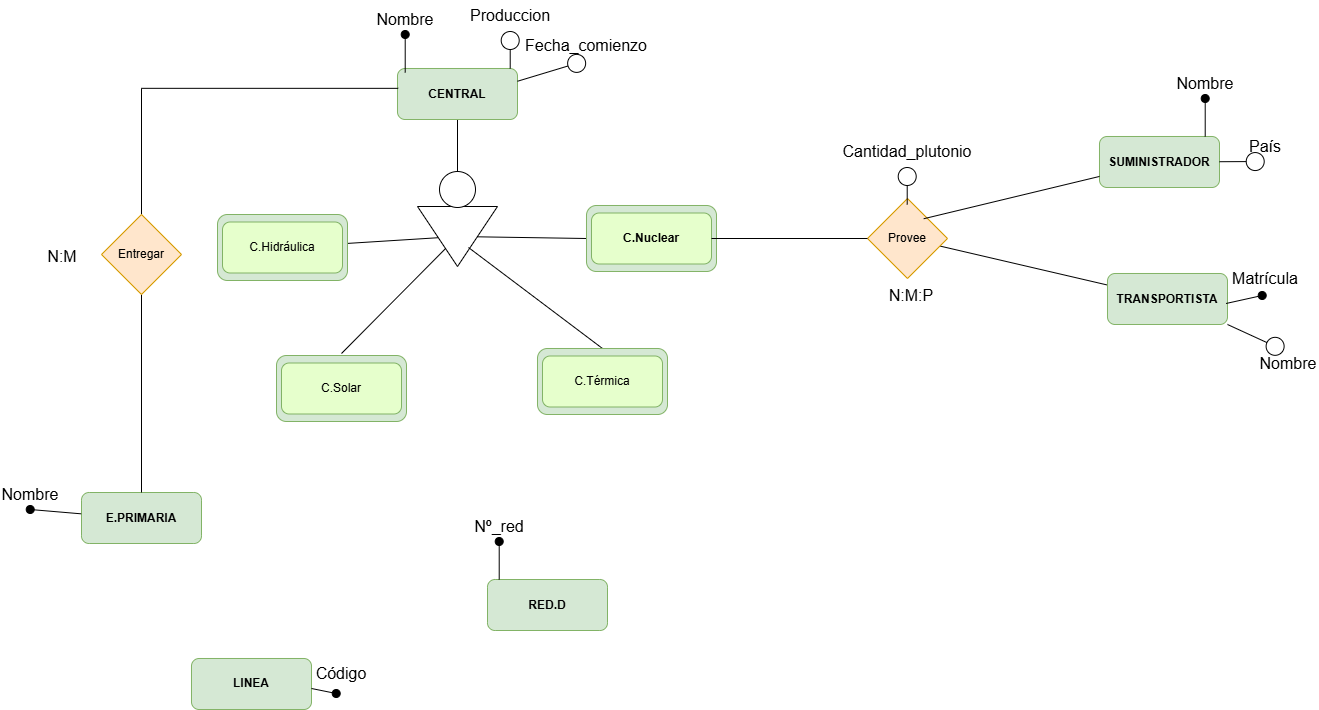

The diagram above was exported from draw.io. Its source (the exported page's mxGraphModel, read from the mxfile embedded in the PNG):
<mxGraphModel dx="1995" dy="1123" grid="0" gridSize="10" guides="1" tooltips="1" connect="1" arrows="1" fold="1" page="0" pageScale="1" pageWidth="827" pageHeight="1169" math="0" shadow="0">
  <root>
    <mxCell id="0" />
    <mxCell id="1" parent="0" />
    <mxCell id="Cjzg7U7YfKGBw63CzoXd-1" style="edgeStyle=none;curved=1;rounded=0;orthogonalLoop=1;jettySize=auto;html=1;entryX=0.5;entryY=0;entryDx=0;entryDy=0;fontSize=12;startSize=8;endSize=8;endArrow=none;endFill=0;" edge="1" source="Cjzg7U7YfKGBw63CzoXd-2" target="Cjzg7U7YfKGBw63CzoXd-4" parent="1">
      <mxGeometry relative="1" as="geometry" />
    </mxCell>
    <mxCell id="Cjzg7U7YfKGBw63CzoXd-2" value="&lt;b&gt;CENTRAL&lt;/b&gt;" style="rounded=1;whiteSpace=wrap;html=1;fillColor=#d5e8d4;strokeColor=#82b366;" vertex="1" parent="1">
      <mxGeometry x="-109" y="48" width="120" height="51" as="geometry" />
    </mxCell>
    <mxCell id="Cjzg7U7YfKGBw63CzoXd-20" style="edgeStyle=none;curved=1;rounded=0;orthogonalLoop=1;jettySize=auto;html=1;entryX=0;entryY=0.5;entryDx=0;entryDy=0;fontSize=12;startSize=8;endSize=8;endArrow=none;endFill=0;" edge="1" parent="1" source="Cjzg7U7YfKGBw63CzoXd-3" target="Cjzg7U7YfKGBw63CzoXd-14">
      <mxGeometry relative="1" as="geometry" />
    </mxCell>
    <mxCell id="Cjzg7U7YfKGBw63CzoXd-3" value="" style="triangle;whiteSpace=wrap;html=1;rotation=90;" vertex="1" parent="1">
      <mxGeometry x="-79" y="176" width="60" height="80" as="geometry" />
    </mxCell>
    <mxCell id="Cjzg7U7YfKGBw63CzoXd-4" value="" style="ellipse;whiteSpace=wrap;html=1;aspect=fixed;" vertex="1" parent="1">
      <mxGeometry x="-67" y="151" width="36" height="36" as="geometry" />
    </mxCell>
    <mxCell id="Cjzg7U7YfKGBw63CzoXd-5" value="" style="endArrow=none;html=1;rounded=0;fontSize=12;startSize=8;endSize=8;curved=1;" edge="1" parent="1" source="Cjzg7U7YfKGBw63CzoXd-8" target="Cjzg7U7YfKGBw63CzoXd-3">
      <mxGeometry width="50" height="50" relative="1" as="geometry">
        <mxPoint x="-135" y="241" as="sourcePoint" />
        <mxPoint x="-85" y="191" as="targetPoint" />
      </mxGeometry>
    </mxCell>
    <mxCell id="Cjzg7U7YfKGBw63CzoXd-6" value="" style="endArrow=none;html=1;rounded=0;fontSize=12;startSize=8;endSize=8;curved=1;entryX=0.5;entryY=0;entryDx=0;entryDy=0;" edge="1" parent="1" target="Cjzg7U7YfKGBw63CzoXd-17">
      <mxGeometry width="50" height="50" relative="1" as="geometry">
        <mxPoint x="-38" y="227" as="sourcePoint" />
        <mxPoint x="8" y="270" as="targetPoint" />
      </mxGeometry>
    </mxCell>
    <mxCell id="Cjzg7U7YfKGBw63CzoXd-7" value="" style="group" vertex="1" connectable="0" parent="1">
      <mxGeometry x="-289" y="194" width="130" height="66" as="geometry" />
    </mxCell>
    <mxCell id="Cjzg7U7YfKGBw63CzoXd-8" value="VEHÍCULO" style="rounded=1;whiteSpace=wrap;html=1;fillColor=#d5e8d4;strokeColor=#82b366;" vertex="1" parent="Cjzg7U7YfKGBw63CzoXd-7">
      <mxGeometry width="130" height="66" as="geometry" />
    </mxCell>
    <mxCell id="Cjzg7U7YfKGBw63CzoXd-9" value="C.Hidráulica" style="rounded=1;whiteSpace=wrap;html=1;fillColor=#E6FFCC;strokeColor=#82b366;" vertex="1" parent="Cjzg7U7YfKGBw63CzoXd-7">
      <mxGeometry x="5" y="7.5" width="120" height="51" as="geometry" />
    </mxCell>
    <mxCell id="Cjzg7U7YfKGBw63CzoXd-10" value="" style="group" vertex="1" connectable="0" parent="1">
      <mxGeometry x="-230" y="335" width="130" height="66" as="geometry" />
    </mxCell>
    <mxCell id="Cjzg7U7YfKGBw63CzoXd-11" value="VEHÍCULO" style="rounded=1;whiteSpace=wrap;html=1;fillColor=#d5e8d4;strokeColor=#82b366;" vertex="1" parent="Cjzg7U7YfKGBw63CzoXd-10">
      <mxGeometry width="130" height="66" as="geometry" />
    </mxCell>
    <mxCell id="Cjzg7U7YfKGBw63CzoXd-12" value="C.Solar" style="rounded=1;whiteSpace=wrap;html=1;fillColor=#E6FFCC;strokeColor=#82b366;" vertex="1" parent="Cjzg7U7YfKGBw63CzoXd-10">
      <mxGeometry x="5" y="7.5" width="120" height="51" as="geometry" />
    </mxCell>
    <mxCell id="Cjzg7U7YfKGBw63CzoXd-13" value="" style="group" vertex="1" connectable="0" parent="1">
      <mxGeometry x="80" y="185" width="130" height="66" as="geometry" />
    </mxCell>
    <mxCell id="Cjzg7U7YfKGBw63CzoXd-14" value="VEHÍCULO" style="rounded=1;whiteSpace=wrap;html=1;fillColor=#d5e8d4;strokeColor=#82b366;" vertex="1" parent="Cjzg7U7YfKGBw63CzoXd-13">
      <mxGeometry width="130" height="66" as="geometry" />
    </mxCell>
    <mxCell id="Cjzg7U7YfKGBw63CzoXd-15" value="&lt;div&gt;&lt;b&gt;C.Nuclear&lt;/b&gt;&lt;/div&gt;" style="rounded=1;whiteSpace=wrap;html=1;fillColor=#E6FFCC;strokeColor=#82b366;" vertex="1" parent="Cjzg7U7YfKGBw63CzoXd-13">
      <mxGeometry x="5" y="7.5" width="120" height="51" as="geometry" />
    </mxCell>
    <mxCell id="Cjzg7U7YfKGBw63CzoXd-16" value="" style="group" vertex="1" connectable="0" parent="1">
      <mxGeometry x="31" y="328" width="130" height="66" as="geometry" />
    </mxCell>
    <mxCell id="Cjzg7U7YfKGBw63CzoXd-17" value="VEHÍCULO" style="rounded=1;whiteSpace=wrap;html=1;fillColor=#d5e8d4;strokeColor=#82b366;" vertex="1" parent="Cjzg7U7YfKGBw63CzoXd-16">
      <mxGeometry width="130" height="66" as="geometry" />
    </mxCell>
    <mxCell id="Cjzg7U7YfKGBw63CzoXd-18" value="C.Térmica" style="rounded=1;whiteSpace=wrap;html=1;fillColor=#E6FFCC;strokeColor=#82b366;" vertex="1" parent="Cjzg7U7YfKGBw63CzoXd-16">
      <mxGeometry x="5" y="7.5" width="120" height="51" as="geometry" />
    </mxCell>
    <mxCell id="Cjzg7U7YfKGBw63CzoXd-19" style="edgeStyle=none;curved=1;rounded=0;orthogonalLoop=1;jettySize=auto;html=1;fontSize=12;startSize=8;endSize=8;endArrow=none;endFill=0;" edge="1" parent="1" source="Cjzg7U7YfKGBw63CzoXd-3">
      <mxGeometry relative="1" as="geometry">
        <mxPoint x="-165" y="333" as="targetPoint" />
      </mxGeometry>
    </mxCell>
    <mxCell id="Cjzg7U7YfKGBw63CzoXd-21" value="&lt;b&gt;SUMINISTRADOR&lt;/b&gt;" style="rounded=1;whiteSpace=wrap;html=1;fillColor=#d5e8d4;strokeColor=#82b366;" vertex="1" parent="1">
      <mxGeometry x="593" y="116" width="120" height="51" as="geometry" />
    </mxCell>
    <mxCell id="Cjzg7U7YfKGBw63CzoXd-42" style="edgeStyle=none;curved=1;rounded=0;orthogonalLoop=1;jettySize=auto;html=1;fontSize=12;startSize=8;endSize=8;endArrow=none;endFill=0;" edge="1" parent="1" source="Cjzg7U7YfKGBw63CzoXd-22" target="Cjzg7U7YfKGBw63CzoXd-39">
      <mxGeometry relative="1" as="geometry" />
    </mxCell>
    <mxCell id="Cjzg7U7YfKGBw63CzoXd-22" value="&lt;b&gt;TRANSPORTISTA&lt;/b&gt;" style="rounded=1;whiteSpace=wrap;html=1;fillColor=#d5e8d4;strokeColor=#82b366;" vertex="1" parent="1">
      <mxGeometry x="601" y="253" width="120" height="51" as="geometry" />
    </mxCell>
    <mxCell id="Cjzg7U7YfKGBw63CzoXd-23" value="Nombre" style="text;html=1;align=center;verticalAlign=middle;whiteSpace=wrap;rounded=0;fontSize=16;" vertex="1" parent="1">
      <mxGeometry x="-131" y="-16" width="60" height="30" as="geometry" />
    </mxCell>
    <mxCell id="Cjzg7U7YfKGBw63CzoXd-24" value="" style="endArrow=oval;html=1;rounded=0;fontSize=12;startSize=8;endSize=8;curved=1;entryX=0.5;entryY=1;entryDx=0;entryDy=0;endFill=1;" edge="1" parent="1">
      <mxGeometry width="50" height="50" relative="1" as="geometry">
        <mxPoint x="-101.29000000000002" y="52" as="sourcePoint" />
        <mxPoint x="-101.29000000000002" y="14" as="targetPoint" />
      </mxGeometry>
    </mxCell>
    <mxCell id="Cjzg7U7YfKGBw63CzoXd-25" value="Produccion" style="text;html=1;align=center;verticalAlign=middle;whiteSpace=wrap;rounded=0;fontSize=16;" vertex="1" parent="1">
      <mxGeometry x="-26" y="-20" width="60" height="30" as="geometry" />
    </mxCell>
    <mxCell id="Cjzg7U7YfKGBw63CzoXd-26" value="" style="endArrow=circle;html=1;rounded=0;fontSize=12;startSize=8;endSize=8;curved=1;entryX=0.5;entryY=1;entryDx=0;entryDy=0;endFill=0;" edge="1" parent="1">
      <mxGeometry width="50" height="50" relative="1" as="geometry">
        <mxPoint x="3.7099999999999937" y="48" as="sourcePoint" />
        <mxPoint x="3.7099999999999937" y="10" as="targetPoint" />
      </mxGeometry>
    </mxCell>
    <mxCell id="Cjzg7U7YfKGBw63CzoXd-29" value="Fecha_comienzo" style="text;html=1;align=center;verticalAlign=middle;whiteSpace=wrap;rounded=0;fontSize=16;" vertex="1" parent="1">
      <mxGeometry x="50" y="10" width="60" height="30" as="geometry" />
    </mxCell>
    <mxCell id="Cjzg7U7YfKGBw63CzoXd-30" value="" style="endArrow=circle;html=1;rounded=0;fontSize=12;startSize=8;endSize=8;curved=1;entryX=0.5;entryY=1;entryDx=0;entryDy=0;endFill=0;exitX=1;exitY=0.25;exitDx=0;exitDy=0;" edge="1" parent="1" source="Cjzg7U7YfKGBw63CzoXd-2">
      <mxGeometry width="50" height="50" relative="1" as="geometry">
        <mxPoint x="79.71" y="78" as="sourcePoint" />
        <mxPoint x="79.71" y="40" as="targetPoint" />
      </mxGeometry>
    </mxCell>
    <mxCell id="Cjzg7U7YfKGBw63CzoXd-31" value="Nombre" style="text;html=1;align=center;verticalAlign=middle;whiteSpace=wrap;rounded=0;fontSize=16;" vertex="1" parent="1">
      <mxGeometry x="669" y="48" width="60" height="30" as="geometry" />
    </mxCell>
    <mxCell id="Cjzg7U7YfKGBw63CzoXd-32" value="" style="endArrow=oval;html=1;rounded=0;fontSize=12;startSize=8;endSize=8;curved=1;entryX=0.5;entryY=1;entryDx=0;entryDy=0;endFill=1;" edge="1" parent="1">
      <mxGeometry width="50" height="50" relative="1" as="geometry">
        <mxPoint x="698.71" y="116" as="sourcePoint" />
        <mxPoint x="698.71" y="78" as="targetPoint" />
      </mxGeometry>
    </mxCell>
    <mxCell id="Cjzg7U7YfKGBw63CzoXd-33" value="Matrícula" style="text;html=1;align=center;verticalAlign=middle;whiteSpace=wrap;rounded=0;fontSize=16;" vertex="1" parent="1">
      <mxGeometry x="729" y="243" width="60" height="30" as="geometry" />
    </mxCell>
    <mxCell id="Cjzg7U7YfKGBw63CzoXd-34" value="" style="endArrow=oval;html=1;rounded=0;fontSize=12;startSize=8;endSize=8;curved=1;entryX=0.5;entryY=1;entryDx=0;entryDy=0;endFill=1;exitX=0.988;exitY=0.588;exitDx=0;exitDy=0;exitPerimeter=0;" edge="1" parent="1" source="Cjzg7U7YfKGBw63CzoXd-22">
      <mxGeometry width="50" height="50" relative="1" as="geometry">
        <mxPoint x="755.71" y="313" as="sourcePoint" />
        <mxPoint x="755.71" y="275" as="targetPoint" />
      </mxGeometry>
    </mxCell>
    <mxCell id="Cjzg7U7YfKGBw63CzoXd-35" value="País" style="text;html=1;align=center;verticalAlign=middle;whiteSpace=wrap;rounded=0;fontSize=16;" vertex="1" parent="1">
      <mxGeometry x="729" y="111" width="60" height="30" as="geometry" />
    </mxCell>
    <mxCell id="Cjzg7U7YfKGBw63CzoXd-36" value="" style="endArrow=circle;html=1;rounded=0;fontSize=12;startSize=8;endSize=8;curved=1;entryX=0.5;entryY=1;entryDx=0;entryDy=0;endFill=0;" edge="1" parent="1" source="Cjzg7U7YfKGBw63CzoXd-21">
      <mxGeometry width="50" height="50" relative="1" as="geometry">
        <mxPoint x="758.71" y="179" as="sourcePoint" />
        <mxPoint x="758.71" y="141" as="targetPoint" />
      </mxGeometry>
    </mxCell>
    <mxCell id="Cjzg7U7YfKGBw63CzoXd-37" value="Nombre" style="text;html=1;align=center;verticalAlign=middle;whiteSpace=wrap;rounded=0;fontSize=16;" vertex="1" parent="1">
      <mxGeometry x="752" y="328" width="60" height="30" as="geometry" />
    </mxCell>
    <mxCell id="Cjzg7U7YfKGBw63CzoXd-38" value="" style="endArrow=circle;html=1;rounded=0;fontSize=12;startSize=8;endSize=8;curved=1;entryX=0.5;entryY=1;entryDx=0;entryDy=0;endFill=0;exitX=1;exitY=1;exitDx=0;exitDy=0;" edge="1" parent="1" source="Cjzg7U7YfKGBw63CzoXd-22">
      <mxGeometry width="50" height="50" relative="1" as="geometry">
        <mxPoint x="777.71" y="368" as="sourcePoint" />
        <mxPoint x="777.71" y="330" as="targetPoint" />
      </mxGeometry>
    </mxCell>
    <mxCell id="Cjzg7U7YfKGBw63CzoXd-39" value="Provee" style="rhombus;whiteSpace=wrap;html=1;fillColor=#ffe6cc;strokeColor=#d79b00;" vertex="1" parent="1">
      <mxGeometry x="361" y="178" width="80" height="80" as="geometry" />
    </mxCell>
    <mxCell id="Cjzg7U7YfKGBw63CzoXd-40" style="edgeStyle=none;curved=1;rounded=0;orthogonalLoop=1;jettySize=auto;html=1;entryX=0;entryY=0.5;entryDx=0;entryDy=0;fontSize=12;startSize=8;endSize=8;endArrow=none;endFill=0;" edge="1" parent="1" source="Cjzg7U7YfKGBw63CzoXd-15" target="Cjzg7U7YfKGBw63CzoXd-39">
      <mxGeometry relative="1" as="geometry" />
    </mxCell>
    <mxCell id="Cjzg7U7YfKGBw63CzoXd-41" style="edgeStyle=none;curved=1;rounded=0;orthogonalLoop=1;jettySize=auto;html=1;entryX=0.703;entryY=0.253;entryDx=0;entryDy=0;entryPerimeter=0;fontSize=12;startSize=8;endSize=8;endArrow=none;endFill=0;" edge="1" parent="1" source="Cjzg7U7YfKGBw63CzoXd-21" target="Cjzg7U7YfKGBw63CzoXd-39">
      <mxGeometry relative="1" as="geometry" />
    </mxCell>
    <mxCell id="Cjzg7U7YfKGBw63CzoXd-43" value="N:M:P" style="text;html=1;align=center;verticalAlign=middle;whiteSpace=wrap;rounded=0;fontSize=16;" vertex="1" parent="1">
      <mxGeometry x="375" y="260" width="60" height="30" as="geometry" />
    </mxCell>
    <mxCell id="Cjzg7U7YfKGBw63CzoXd-44" value="Cantidad_plutonio" style="text;html=1;align=center;verticalAlign=middle;whiteSpace=wrap;rounded=0;fontSize=16;" vertex="1" parent="1">
      <mxGeometry x="371" y="116" width="60" height="30" as="geometry" />
    </mxCell>
    <mxCell id="Cjzg7U7YfKGBw63CzoXd-45" value="" style="endArrow=circle;html=1;rounded=0;fontSize=12;startSize=8;endSize=8;curved=1;entryX=0.5;entryY=1;entryDx=0;entryDy=0;endFill=0;" edge="1" parent="1">
      <mxGeometry width="50" height="50" relative="1" as="geometry">
        <mxPoint x="400.71" y="184" as="sourcePoint" />
        <mxPoint x="400.71" y="146" as="targetPoint" />
      </mxGeometry>
    </mxCell>
    <mxCell id="Cjzg7U7YfKGBw63CzoXd-46" value="E.PRIMARIA" style="rounded=1;whiteSpace=wrap;html=1;fillColor=#d5e8d4;strokeColor=#82b366;fontStyle=1" vertex="1" parent="1">
      <mxGeometry x="-425" y="472" width="120" height="51" as="geometry" />
    </mxCell>
    <mxCell id="Cjzg7U7YfKGBw63CzoXd-47" value="RED.D" style="rounded=1;whiteSpace=wrap;html=1;fillColor=#d5e8d4;strokeColor=#82b366;fontStyle=1" vertex="1" parent="1">
      <mxGeometry x="-19" y="559" width="120" height="51" as="geometry" />
    </mxCell>
    <mxCell id="Cjzg7U7YfKGBw63CzoXd-48" value="LINEA" style="rounded=1;whiteSpace=wrap;html=1;fillColor=#d5e8d4;strokeColor=#82b366;fontStyle=1" vertex="1" parent="1">
      <mxGeometry x="-315" y="638" width="120" height="51" as="geometry" />
    </mxCell>
    <mxCell id="Cjzg7U7YfKGBw63CzoXd-49" value="Nombre" style="text;html=1;align=center;verticalAlign=middle;whiteSpace=wrap;rounded=0;fontSize=16;" vertex="1" parent="1">
      <mxGeometry x="-506" y="459" width="60" height="30" as="geometry" />
    </mxCell>
    <mxCell id="Cjzg7U7YfKGBw63CzoXd-50" value="" style="endArrow=oval;html=1;rounded=0;fontSize=12;startSize=8;endSize=8;curved=1;entryX=0.5;entryY=1;entryDx=0;entryDy=0;endFill=1;exitX=-0.003;exitY=0.418;exitDx=0;exitDy=0;exitPerimeter=0;" edge="1" parent="1" source="Cjzg7U7YfKGBw63CzoXd-46">
      <mxGeometry width="50" height="50" relative="1" as="geometry">
        <mxPoint x="-476.29" y="527" as="sourcePoint" />
        <mxPoint x="-476.29" y="489" as="targetPoint" />
      </mxGeometry>
    </mxCell>
    <mxCell id="Cjzg7U7YfKGBw63CzoXd-51" value="Nº_red" style="text;html=1;align=center;verticalAlign=middle;whiteSpace=wrap;rounded=0;fontSize=16;" vertex="1" parent="1">
      <mxGeometry x="-37" y="491" width="60" height="30" as="geometry" />
    </mxCell>
    <mxCell id="Cjzg7U7YfKGBw63CzoXd-52" value="" style="endArrow=oval;html=1;rounded=0;fontSize=12;startSize=8;endSize=8;curved=1;entryX=0.5;entryY=1;entryDx=0;entryDy=0;endFill=1;" edge="1" parent="1">
      <mxGeometry width="50" height="50" relative="1" as="geometry">
        <mxPoint x="-7.2900000000000205" y="559" as="sourcePoint" />
        <mxPoint x="-7.2900000000000205" y="521" as="targetPoint" />
      </mxGeometry>
    </mxCell>
    <mxCell id="Cjzg7U7YfKGBw63CzoXd-53" value="Código" style="text;html=1;align=center;verticalAlign=middle;whiteSpace=wrap;rounded=0;fontSize=16;" vertex="1" parent="1">
      <mxGeometry x="-195" y="638" width="60" height="30" as="geometry" />
    </mxCell>
    <mxCell id="Cjzg7U7YfKGBw63CzoXd-54" value="" style="endArrow=oval;html=1;rounded=0;fontSize=12;startSize=8;endSize=8;curved=1;entryX=0.5;entryY=1;entryDx=0;entryDy=0;endFill=1;exitX=0;exitY=1;exitDx=0;exitDy=0;" edge="1" parent="1" source="Cjzg7U7YfKGBw63CzoXd-53">
      <mxGeometry width="50" height="50" relative="1" as="geometry">
        <mxPoint x="-170.29000000000002" y="711" as="sourcePoint" />
        <mxPoint x="-170.29000000000002" y="673" as="targetPoint" />
      </mxGeometry>
    </mxCell>
    <mxCell id="Cjzg7U7YfKGBw63CzoXd-57" style="edgeStyle=orthogonalEdgeStyle;rounded=0;orthogonalLoop=1;jettySize=auto;html=1;fontSize=12;startSize=8;endSize=8;entryX=0.006;entryY=0.389;entryDx=0;entryDy=0;entryPerimeter=0;endArrow=none;endFill=0;" edge="1" parent="1" source="Cjzg7U7YfKGBw63CzoXd-55" target="Cjzg7U7YfKGBw63CzoXd-2">
      <mxGeometry relative="1" as="geometry">
        <mxPoint x="-363" y="53" as="targetPoint" />
        <Array as="points">
          <mxPoint x="-365" y="68" />
        </Array>
      </mxGeometry>
    </mxCell>
    <mxCell id="Cjzg7U7YfKGBw63CzoXd-58" style="edgeStyle=none;curved=1;rounded=0;orthogonalLoop=1;jettySize=auto;html=1;fontSize=12;startSize=8;endSize=8;endArrow=none;endFill=0;" edge="1" parent="1" source="Cjzg7U7YfKGBw63CzoXd-55" target="Cjzg7U7YfKGBw63CzoXd-46">
      <mxGeometry relative="1" as="geometry" />
    </mxCell>
    <mxCell id="Cjzg7U7YfKGBw63CzoXd-55" value="Entregar" style="rhombus;whiteSpace=wrap;html=1;fillColor=#ffe6cc;strokeColor=#d79b00;" vertex="1" parent="1">
      <mxGeometry x="-405" y="194" width="80" height="80" as="geometry" />
    </mxCell>
    <mxCell id="Cjzg7U7YfKGBw63CzoXd-59" value="N:M" style="text;html=1;align=center;verticalAlign=middle;whiteSpace=wrap;rounded=0;fontSize=16;" vertex="1" parent="1">
      <mxGeometry x="-474" y="221" width="60" height="30" as="geometry" />
    </mxCell>
  </root>
</mxGraphModel>